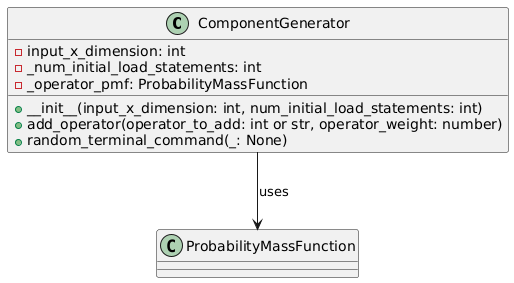

The diagram above was rendered by PlantUML. Its source (embedded in the PNG):
@startuml
!define RECTANGLE class

RECTANGLE ComponentGenerator {
    - input_x_dimension: int
    - _num_initial_load_statements: int
    - _operator_pmf: ProbabilityMassFunction

    + __init__(input_x_dimension: int, num_initial_load_statements: int)
    + add_operator(operator_to_add: int or str, operator_weight: number)
    + random_terminal_command(_: None)
}

ComponentGenerator --> ProbabilityMassFunction : uses
@enduml